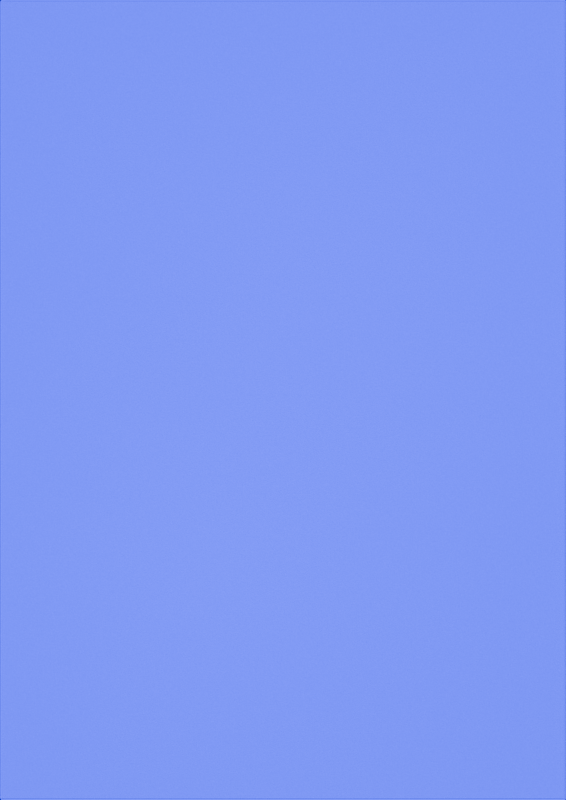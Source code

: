 # Source: blender_generator.blend  (saved by Blender 4.2.67; exported with 4.5.12 LTS)
import bpy
from mathutils import Matrix  # noqa: F401  (used for matrix-valued properties, if any)

bpy.ops.wm.read_factory_settings(use_empty=True)
scene = bpy.context.scene
scene.name = 'Scene'

# ---- collections
col_collection = bpy.data.collections.new('Collection'); scene.collection.children.link(col_collection)

# ---- images (referenced by path relative to the original .blend; pixels are not part of the script)
import os
ASSET_DIR = os.environ.get("B2B_ASSET_DIR", "")  # directory of the original .blend (textures are referenced by path, not embedded)
HERE = os.path.dirname(os.path.abspath(__file__))  # packed textures are extracted next to this script under _unpacked/

def load_image(name, relpath, width, height, colorspace="sRGB"):
    """Load a texture the original file referenced (path relative to the .blend, or extracted next to this script)."""
    p = next((c for c in (os.path.join(HERE, relpath), os.path.join(ASSET_DIR, relpath)) if relpath and os.path.exists(c)), "")
    if p:
        img = bpy.data.images.load(p, check_existing=True)
        img.name = name
    else:  # same state as the original file: an image datablock whose file is absent (Cycles renders it pink)
        img = bpy.data.images.new(name, width, height)
        img.source = "FILE"
        img.filepath = "//" + (relpath or name)
    img.colorspace_settings.name = colorspace
    return img
img_pdf2_1_png = load_image('pdf2_1.png', 'Extracted_Images/10/pdf2_1.png', 1024, 1024, 'sRGB')
img_05_jpg = load_image('05.jpg', 'Paper Texture/05.jpg', 1024, 1024, 'Non-Color')

# ---- materials (node trees are filled in below, after node groups)
mat_docmaterial = bpy.data.materials.new('DocMaterial')

# ---- material node trees
mat_docmaterial.use_nodes = True; mat_docmaterial.node_tree.nodes.clear()
_N = mat_docmaterial.node_tree.nodes; _L = mat_docmaterial.node_tree.links
n0 = _N.new('ShaderNodeOutputMaterial'); n0.name = 'Material Output'; n0.location = (1116, 399)
n1 = _N.new('ShaderNodeBsdfPrincipled'); n1.name = 'Principled BSDF'; n1.location = (554, 552)
n1.subsurface_method = 'RANDOM_WALK_SKIN'
n1.inputs[2].default_value = 0.0
n1.inputs[3].default_value = 1.0
n1.inputs[8].default_value = 0.15
n1.inputs[9].default_value = (0.1, 0.1, 0.1)
n1.inputs[13].default_value = 0.02
n1.inputs[14].default_value = (0.7874, 1.0, 0.6038, 1.0)
n1.inputs[18].default_value = 0.1091
n1.inputs[20].default_value = 0.0
n1.inputs[24].default_value = 0.4864
n1.inputs[25].default_value = 0.0
n1.inputs[26].default_value = (0.974, 1.0, 0.7844, 1.0)
n1.inputs[29].default_value = 1.0
n1.inputs[30].default_value = 1.0
n2 = _N.new('ShaderNodeTexImage'); n2.name = 'Image Texture'; n2.location = (-873, 494)
n2.label = 'doc_input'
n2.image = img_pdf2_1_png
n2.extension = 'EXTEND'
n3 = _N.new('ShaderNodeMix'); n3.name = 'Mix'; n3.location = (-516, 610)
n3.data_type = 'RGBA'
n3.blend_type = 'MULTIPLY'
n3.inputs[0].default_value = 1.0
n3.inputs[7].default_value = (0.0, 0.004604, 0.6782, 1.0)
n4 = _N.new('ShaderNodeTexImage'); n4.name = 'Image Texture.001'; n4.location = (-585, 152)
n4.label = 'texture_node'
n4.image = img_05_jpg
n4.extension = 'EXTEND'
n5 = _N.new('ShaderNodeRGBToBW'); n5.name = 'RGB to BW'; n5.location = (-145, 168)
n6 = _N.new('ShaderNodeMix'); n6.name = 'Mix.001'; n6.location = (100, 653)
n6.data_type = 'RGBA'
n6.factor_mode = 'NON_UNIFORM'
n6.blend_type = 'DARKEN'
n6.inputs[0].default_value = 0.6
n7 = _N.new('ShaderNodeBump'); n7.name = 'Bump'; n7.location = (136, 190)
n7.inputs[0].default_value = 0.5
n7.inputs[1].default_value = 0.05
n7.inputs[2].default_value = 1.0
_L.new(n3.outputs[2], n6.inputs[6])
_L.new(n6.outputs[2], n1.inputs[0])
_L.new(n5.outputs[0], n7.inputs[3])
_L.new(n1.outputs[0], n0.inputs[0])
_L.new(n2.outputs[0], n3.inputs[6])
_L.new(n5.outputs[0], n6.inputs[7])
_L.new(n7.outputs[0], n1.inputs[5])
_L.new(n4.outputs[0], n5.inputs[0])
n0.is_active_output = True

# ---- world
world_world = bpy.data.worlds.new('World'); scene.world = world_world
world_world.use_nodes = True; world_world.node_tree.nodes.clear()
_N = world_world.node_tree.nodes; _L = world_world.node_tree.links
n0 = _N.new('ShaderNodeOutputWorld'); n0.name = 'World Output'; n0.location = (0, 0)
n1 = _N.new('ShaderNodeBackground'); n1.name = 'Background'; n1.location = (0, 0)
n1.inputs[0].default_value = (1.0, 1.0, 1.0, 1.0)
n1.inputs[1].default_value = 0.0
_L.new(n1.outputs[0], n0.inputs[0])
n0.is_active_output = True
world_world.color = (0.05088, 0.05088, 0.05088)
world_world.probe_resolution = '4096'
world_world.sun_threshold = 0.0
world_world.sun_angle = 0.0
world_world.use_sun_shadow = False
world_world.sun_shadow_maximum_resolution = 0.02
world_world.sun_shadow_filter_radius = 2.31
world_world.sun_shadow_jitter_overblur = 0.0

# ---- cameras
cam_camera = bpy.data.cameras.new('Camera')

# ---- lights
light_sun = bpy.data.lights.new('Sun', 'SUN')
light_sun.color = (1.0, 0.9909, 0.9638)
light_sun.angle = 0.1087
light_sun.shadow_filter_radius = 5.0
light_sun.shadow_maximum_resolution = 0.02
light_sun.use_shadow_jitter = True
light_sun.cycles.max_bounces = 833
light_sun.cycles.is_caustics_light = True
light_point = bpy.data.lights.new('Point', 'POINT')
light_point.energy = 101.9
light_point.shadow_soft_size = 2.26
light_point_001 = bpy.data.lights.new('Point.001', 'POINT')
light_point_001.energy = 101.9
light_point_001.shadow_soft_size = 2.26

# ---- meshes
me_plane_001 = bpy.data.meshes.new('Plane.001')
me_plane_001.from_pydata([(-0.5, -0.5, 0.0), (0.5, -0.5, 0.0), (-0.5, 0.5, 0.0), (0.5, 0.5, 0.0)], [], [(0, 1, 3, 2)])
_uv = me_plane_001.uv_layers.new(name='UVMap')
_uv.uv.foreach_set('vector', [0.0, 0.0, 1.0, 0.0, 1.0, 1.0, 0.0, 1.0])
me_plane_001.materials.append(mat_docmaterial)
me_plane_001.update()

# ---- objects
ob_camera = bpy.data.objects.new('Camera', cam_camera)
ob_documentplane = bpy.data.objects.new('DocumentPlane', me_plane_001)
ob_sun = bpy.data.objects.new('Sun', light_sun)
ob_point = bpy.data.objects.new('Point', light_point)
ob_point_001 = bpy.data.objects.new('Point.001', light_point_001)

# ---- transforms, parenting, visibility, modifiers, constraints
ob_camera.location = (0.0, 0.0, 1.85)
ob_documentplane.location = (0.0, 0.0, 0.475)
ob_documentplane.scale = (0.7, 1.0, 1.0)
ob_sun.location = (0.0, 0.0, 0.0)
ob_point.location = (-0.0876, -0.2145, 0.67)
ob_point_001.location = (0.03968, 0.1899, 0.7643)

# ---- collection membership
col_collection.objects.link(ob_camera)
col_collection.objects.link(ob_documentplane)
col_collection.objects.link(ob_sun)
col_collection.objects.link(ob_point)
col_collection.objects.link(ob_point_001)

# ---- scene / render settings (as saved in the file)
scene.camera = ob_camera
scene.frame_start = 1; scene.frame_end = 250; scene.frame_set(1)
scene.render.engine = 'BLENDER_EEVEE_NEXT'
scene.render.image_settings.color_mode = 'RGB'
scene.render.image_settings.color_depth = '16'
scene.render.image_settings.compression = 0
scene.render.resolution_x = 1240
scene.render.resolution_y = 1754
scene.render.use_high_quality_normals = True
scene.render.use_stamp_time = False
scene.render.use_stamp_date = False
scene.render.use_stamp_frame = False
scene.render.use_stamp_camera = False
scene.render.use_stamp_scene = False
scene.render.use_stamp_filename = False
scene.render.use_stamp_render_time = False
scene.render.use_persistent_data = True
scene.render.compositor_device = 'GPU'
scene.render.compositor_precision = 'FULL'
scene.cycles.samples = 256
scene.cycles.sampling_pattern = 'BLUE_NOISE'
scene.cycles.film_exposure = 2.35
scene.cycles.pixel_filter_type = 'GAUSSIAN'
scene.cycles.bake_type = 'AO'
scene.cycles.use_fast_gi = True
scene.eevee.gi_cubemap_resolution = '256'
scene.eevee.gi_irradiance_pool_size = '512'
scene.eevee.volumetric_tile_size = '1'
scene.eevee.volumetric_samples = 128
scene.eevee.use_volumetric_shadows = True
scene.eevee.volumetric_shadow_samples = 32
scene.eevee.use_gtao = True
scene.eevee.gtao_distance = 2.0
scene.eevee.fast_gi_step_count = 16
scene.eevee.fast_gi_ray_count = 12
scene.eevee.fast_gi_distance = 0.37
scene.eevee.fast_gi_resolution = '1'
scene.eevee.shadow_pool_size = '1024'
scene.eevee.shadow_ray_count = 4
scene.eevee.shadow_step_count = 8
scene.eevee.light_threshold = 0.0
scene.eevee.ray_tracing_options.resolution_scale = '1'
scene.eevee.ray_tracing_options.trace_max_roughness = 1.0
scene.eevee.ray_tracing_options.screen_trace_quality = 1.0
scene.view_settings.look = 'AgX - Base Contrast'
bpy.context.view_layer.update()
